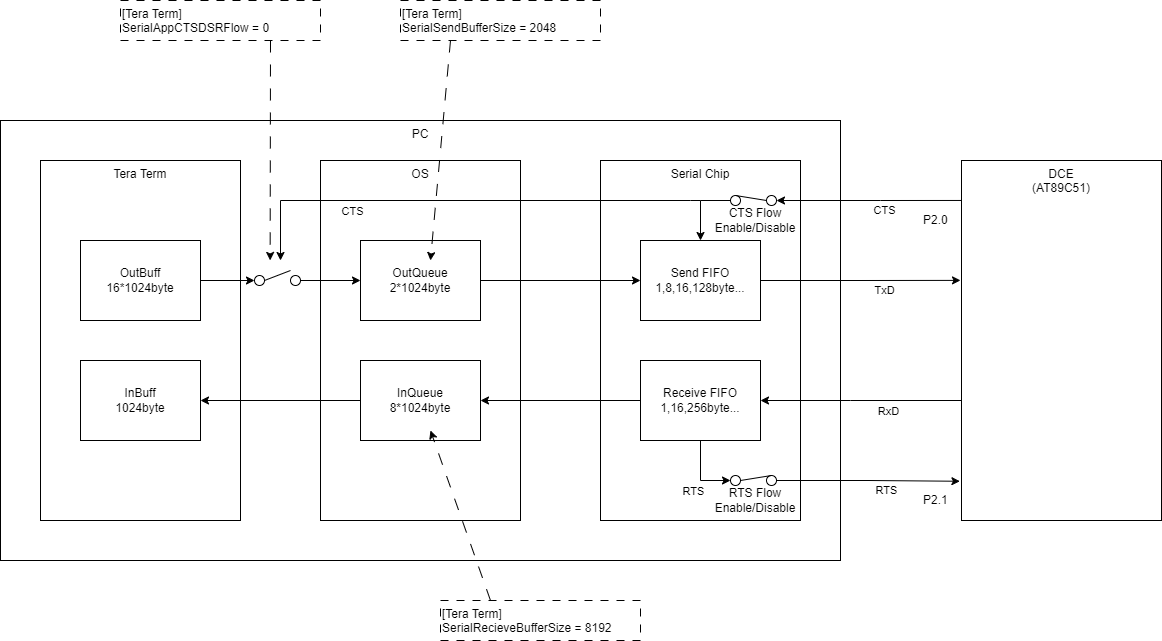

The diagram above was exported from draw.io. Its source (the exported page's mxGraphModel, read from the mxfile embedded in the PNG):
<mxGraphModel dx="1036" dy="1783" grid="1" gridSize="10" guides="1" tooltips="1" connect="1" arrows="1" fold="1" page="1" pageScale="1" pageWidth="827" pageHeight="1169" math="0" shadow="0">
  <root>
    <mxCell id="0" />
    <mxCell id="1" parent="0" />
    <mxCell id="ioeUskF0LvNoYCrA8RpN-43" value="PC" style="rounded=0;whiteSpace=wrap;html=1;verticalAlign=top;" parent="1" vertex="1">
      <mxGeometry x="80" y="80" width="840" height="440" as="geometry" />
    </mxCell>
    <mxCell id="ioeUskF0LvNoYCrA8RpN-16" value="Serial Chip" style="rounded=0;whiteSpace=wrap;html=1;verticalAlign=top;" parent="1" vertex="1">
      <mxGeometry x="680" y="120" width="200" height="360" as="geometry" />
    </mxCell>
    <mxCell id="ioeUskF0LvNoYCrA8RpN-15" value="OS" style="rounded=0;whiteSpace=wrap;html=1;verticalAlign=top;" parent="1" vertex="1">
      <mxGeometry x="400" y="120" width="200" height="360" as="geometry" />
    </mxCell>
    <mxCell id="ioeUskF0LvNoYCrA8RpN-7" value="Tera Term" style="rounded=0;whiteSpace=wrap;html=1;verticalAlign=top;" parent="1" vertex="1">
      <mxGeometry x="120" y="120" width="200" height="360" as="geometry" />
    </mxCell>
    <mxCell id="ioeUskF0LvNoYCrA8RpN-8" style="edgeStyle=orthogonalEdgeStyle;rounded=0;orthogonalLoop=1;jettySize=auto;html=1;entryX=0;entryY=0.5;entryDx=0;entryDy=0;" parent="1" source="ioeUskF0LvNoYCrA8RpN-1" target="ioeUskF0LvNoYCrA8RpN-9" edge="1">
      <mxGeometry relative="1" as="geometry">
        <mxPoint x="340" y="240" as="targetPoint" />
      </mxGeometry>
    </mxCell>
    <mxCell id="ioeUskF0LvNoYCrA8RpN-1" value="OutBuff&lt;br&gt;16*1024byte" style="rounded=0;whiteSpace=wrap;html=1;" parent="1" vertex="1">
      <mxGeometry x="160" y="200" width="120" height="80" as="geometry" />
    </mxCell>
    <mxCell id="ioeUskF0LvNoYCrA8RpN-14" style="edgeStyle=orthogonalEdgeStyle;rounded=0;orthogonalLoop=1;jettySize=auto;html=1;entryX=0;entryY=0.5;entryDx=0;entryDy=0;" parent="1" source="ioeUskF0LvNoYCrA8RpN-2" target="ioeUskF0LvNoYCrA8RpN-3" edge="1">
      <mxGeometry relative="1" as="geometry" />
    </mxCell>
    <mxCell id="ioeUskF0LvNoYCrA8RpN-2" value="OutQueue&lt;br&gt;2*1024byte" style="rounded=0;whiteSpace=wrap;html=1;" parent="1" vertex="1">
      <mxGeometry x="440" y="200" width="120" height="80" as="geometry" />
    </mxCell>
    <mxCell id="ioeUskF0LvNoYCrA8RpN-19" style="edgeStyle=orthogonalEdgeStyle;rounded=0;orthogonalLoop=1;jettySize=auto;html=1;entryX=-0.005;entryY=0.333;entryDx=0;entryDy=0;entryPerimeter=0;" parent="1" source="ioeUskF0LvNoYCrA8RpN-3" target="ioeUskF0LvNoYCrA8RpN-17" edge="1">
      <mxGeometry relative="1" as="geometry">
        <mxPoint x="1000" y="240" as="targetPoint" />
      </mxGeometry>
    </mxCell>
    <mxCell id="ioeUskF0LvNoYCrA8RpN-20" value="TxD" style="edgeLabel;html=1;align=center;verticalAlign=middle;resizable=0;points=[];" parent="ioeUskF0LvNoYCrA8RpN-19" vertex="1" connectable="0">
      <mxGeometry x="0.2034" y="1" relative="1" as="geometry">
        <mxPoint x="4" y="11" as="offset" />
      </mxGeometry>
    </mxCell>
    <mxCell id="ioeUskF0LvNoYCrA8RpN-3" value="Send FIFO&lt;br&gt;1,8,16,128byte..." style="rounded=0;whiteSpace=wrap;html=1;" parent="1" vertex="1">
      <mxGeometry x="720" y="200" width="120" height="80" as="geometry" />
    </mxCell>
    <mxCell id="ioeUskF0LvNoYCrA8RpN-26" style="edgeStyle=orthogonalEdgeStyle;rounded=0;orthogonalLoop=1;jettySize=auto;html=1;exitX=0.5;exitY=1;exitDx=0;exitDy=0;entryX=0;entryY=0.5;entryDx=0;entryDy=0;" parent="1" source="ioeUskF0LvNoYCrA8RpN-4" target="ioeUskF0LvNoYCrA8RpN-35" edge="1">
      <mxGeometry relative="1" as="geometry">
        <mxPoint x="770" y="410" as="sourcePoint" />
        <mxPoint x="810" y="436" as="targetPoint" />
        <Array as="points">
          <mxPoint x="780" y="440" />
        </Array>
      </mxGeometry>
    </mxCell>
    <mxCell id="ioeUskF0LvNoYCrA8RpN-27" value="RTS" style="edgeLabel;html=1;align=center;verticalAlign=middle;resizable=0;points=[];" parent="ioeUskF0LvNoYCrA8RpN-26" vertex="1" connectable="0">
      <mxGeometry x="0.6012" relative="1" as="geometry">
        <mxPoint x="-24" y="10" as="offset" />
      </mxGeometry>
    </mxCell>
    <mxCell id="ioeUskF0LvNoYCrA8RpN-28" style="edgeStyle=orthogonalEdgeStyle;rounded=0;orthogonalLoop=1;jettySize=auto;html=1;" parent="1" source="ioeUskF0LvNoYCrA8RpN-4" target="ioeUskF0LvNoYCrA8RpN-5" edge="1">
      <mxGeometry relative="1" as="geometry" />
    </mxCell>
    <mxCell id="ioeUskF0LvNoYCrA8RpN-4" value="Receive FIFO&lt;br&gt;1,16,256byte..." style="rounded=0;whiteSpace=wrap;html=1;" parent="1" vertex="1">
      <mxGeometry x="720" y="320" width="120" height="80" as="geometry" />
    </mxCell>
    <mxCell id="ioeUskF0LvNoYCrA8RpN-29" style="edgeStyle=orthogonalEdgeStyle;rounded=0;orthogonalLoop=1;jettySize=auto;html=1;entryX=1;entryY=0.5;entryDx=0;entryDy=0;" parent="1" source="ioeUskF0LvNoYCrA8RpN-5" target="ioeUskF0LvNoYCrA8RpN-6" edge="1">
      <mxGeometry relative="1" as="geometry" />
    </mxCell>
    <mxCell id="ioeUskF0LvNoYCrA8RpN-5" value="InQueue&lt;br&gt;8*1024byte" style="rounded=0;whiteSpace=wrap;html=1;" parent="1" vertex="1">
      <mxGeometry x="440" y="320" width="120" height="80" as="geometry" />
    </mxCell>
    <mxCell id="ioeUskF0LvNoYCrA8RpN-6" value="InBuff&lt;br&gt;1024byte" style="rounded=0;whiteSpace=wrap;html=1;" parent="1" vertex="1">
      <mxGeometry x="160" y="320" width="120" height="80" as="geometry" />
    </mxCell>
    <mxCell id="ioeUskF0LvNoYCrA8RpN-9" value="" style="ellipse;whiteSpace=wrap;html=1;aspect=fixed;direction=east;" parent="1" vertex="1">
      <mxGeometry x="334" y="235" width="10" height="10" as="geometry" />
    </mxCell>
    <mxCell id="ioeUskF0LvNoYCrA8RpN-13" style="edgeStyle=orthogonalEdgeStyle;rounded=0;orthogonalLoop=1;jettySize=auto;html=1;entryX=0;entryY=0.5;entryDx=0;entryDy=0;" parent="1" source="ioeUskF0LvNoYCrA8RpN-11" target="ioeUskF0LvNoYCrA8RpN-2" edge="1">
      <mxGeometry relative="1" as="geometry" />
    </mxCell>
    <mxCell id="ioeUskF0LvNoYCrA8RpN-11" value="" style="ellipse;whiteSpace=wrap;html=1;aspect=fixed;direction=east;" parent="1" vertex="1">
      <mxGeometry x="370" y="235" width="10" height="10" as="geometry" />
    </mxCell>
    <mxCell id="ioeUskF0LvNoYCrA8RpN-12" value="" style="endArrow=none;html=1;rounded=0;exitX=1;exitY=0.5;exitDx=0;exitDy=0;" parent="1" source="ioeUskF0LvNoYCrA8RpN-9" edge="1">
      <mxGeometry width="50" height="50" relative="1" as="geometry">
        <mxPoint x="350" y="300" as="sourcePoint" />
        <mxPoint x="370" y="230" as="targetPoint" />
      </mxGeometry>
    </mxCell>
    <mxCell id="ioeUskF0LvNoYCrA8RpN-18" value="CTS" style="edgeStyle=orthogonalEdgeStyle;rounded=0;orthogonalLoop=1;jettySize=auto;html=1;exitX=0;exitY=0.111;exitDx=0;exitDy=0;exitPerimeter=0;entryX=1;entryY=0.5;entryDx=0;entryDy=0;" parent="1" source="ioeUskF0LvNoYCrA8RpN-17" target="ioeUskF0LvNoYCrA8RpN-31" edge="1">
      <mxGeometry x="-0.1667" y="10" relative="1" as="geometry">
        <mxPoint x="920" y="140" as="targetPoint" />
        <Array as="points">
          <mxPoint x="960" y="160" />
        </Array>
        <mxPoint as="offset" />
      </mxGeometry>
    </mxCell>
    <mxCell id="ioeUskF0LvNoYCrA8RpN-21" style="edgeStyle=orthogonalEdgeStyle;rounded=0;orthogonalLoop=1;jettySize=auto;html=1;" parent="1" edge="1">
      <mxGeometry relative="1" as="geometry">
        <mxPoint x="360" y="220" as="targetPoint" />
        <mxPoint x="780" y="160" as="sourcePoint" />
        <Array as="points">
          <mxPoint x="770" y="160" />
          <mxPoint x="360" y="160" />
        </Array>
      </mxGeometry>
    </mxCell>
    <mxCell id="ioeUskF0LvNoYCrA8RpN-22" value="CTS" style="edgeLabel;html=1;align=center;verticalAlign=middle;resizable=0;points=[];" parent="ioeUskF0LvNoYCrA8RpN-21" vertex="1" connectable="0">
      <mxGeometry x="-0.2155" y="-2" relative="1" as="geometry">
        <mxPoint x="-161" y="12" as="offset" />
      </mxGeometry>
    </mxCell>
    <mxCell id="ioeUskF0LvNoYCrA8RpN-23" style="edgeStyle=orthogonalEdgeStyle;rounded=0;orthogonalLoop=1;jettySize=auto;html=1;" parent="1" source="ioeUskF0LvNoYCrA8RpN-17" target="ioeUskF0LvNoYCrA8RpN-4" edge="1">
      <mxGeometry relative="1" as="geometry">
        <Array as="points">
          <mxPoint x="930" y="360" />
          <mxPoint x="930" y="360" />
        </Array>
      </mxGeometry>
    </mxCell>
    <mxCell id="ioeUskF0LvNoYCrA8RpN-24" value="RxD" style="edgeLabel;html=1;align=center;verticalAlign=middle;resizable=0;points=[];" parent="ioeUskF0LvNoYCrA8RpN-23" vertex="1" connectable="0">
      <mxGeometry x="-0.3197" y="2" relative="1" as="geometry">
        <mxPoint x="-6" y="8" as="offset" />
      </mxGeometry>
    </mxCell>
    <mxCell id="ioeUskF0LvNoYCrA8RpN-17" value="DCE&lt;br&gt;(AT89C51)" style="rounded=0;whiteSpace=wrap;html=1;verticalAlign=top;" parent="1" vertex="1">
      <mxGeometry x="1041" y="120" width="200" height="360" as="geometry" />
    </mxCell>
    <mxCell id="ioeUskF0LvNoYCrA8RpN-33" style="edgeStyle=orthogonalEdgeStyle;rounded=0;orthogonalLoop=1;jettySize=auto;html=1;entryX=0.5;entryY=0;entryDx=0;entryDy=0;" parent="1" source="ioeUskF0LvNoYCrA8RpN-30" target="ioeUskF0LvNoYCrA8RpN-3" edge="1">
      <mxGeometry relative="1" as="geometry">
        <Array as="points">
          <mxPoint x="780" y="160" />
        </Array>
      </mxGeometry>
    </mxCell>
    <mxCell id="ioeUskF0LvNoYCrA8RpN-30" value="" style="ellipse;whiteSpace=wrap;html=1;aspect=fixed;direction=east;" parent="1" vertex="1">
      <mxGeometry x="810" y="155" width="10" height="10" as="geometry" />
    </mxCell>
    <mxCell id="ioeUskF0LvNoYCrA8RpN-31" value="" style="ellipse;whiteSpace=wrap;html=1;aspect=fixed;direction=east;" parent="1" vertex="1">
      <mxGeometry x="846" y="155" width="10" height="10" as="geometry" />
    </mxCell>
    <mxCell id="ioeUskF0LvNoYCrA8RpN-32" value="" style="endArrow=none;html=1;rounded=0;exitX=0;exitY=0.5;exitDx=0;exitDy=0;entryX=0.5;entryY=0;entryDx=0;entryDy=0;" parent="1" source="ioeUskF0LvNoYCrA8RpN-31" target="ioeUskF0LvNoYCrA8RpN-30" edge="1">
      <mxGeometry width="50" height="50" relative="1" as="geometry">
        <mxPoint x="826" y="230" as="sourcePoint" />
        <mxPoint x="846" y="160" as="targetPoint" />
      </mxGeometry>
    </mxCell>
    <mxCell id="ioeUskF0LvNoYCrA8RpN-34" value="CTS Flow Enable/Disable" style="text;html=1;strokeColor=none;fillColor=none;align=center;verticalAlign=middle;whiteSpace=wrap;rounded=0;" parent="1" vertex="1">
      <mxGeometry x="790" y="165" width="90" height="30" as="geometry" />
    </mxCell>
    <mxCell id="ioeUskF0LvNoYCrA8RpN-35" value="" style="ellipse;whiteSpace=wrap;html=1;aspect=fixed;direction=east;" parent="1" vertex="1">
      <mxGeometry x="810" y="435" width="10" height="10" as="geometry" />
    </mxCell>
    <mxCell id="ioeUskF0LvNoYCrA8RpN-38" style="edgeStyle=orthogonalEdgeStyle;rounded=0;orthogonalLoop=1;jettySize=auto;html=1;entryX=-0.008;entryY=0.891;entryDx=0;entryDy=0;entryPerimeter=0;" parent="1" source="ioeUskF0LvNoYCrA8RpN-36" target="ioeUskF0LvNoYCrA8RpN-17" edge="1">
      <mxGeometry relative="1" as="geometry" />
    </mxCell>
    <mxCell id="ioeUskF0LvNoYCrA8RpN-39" value="RTS" style="edgeLabel;html=1;align=center;verticalAlign=middle;resizable=0;points=[];" parent="ioeUskF0LvNoYCrA8RpN-38" vertex="1" connectable="0">
      <mxGeometry x="0.2357" relative="1" as="geometry">
        <mxPoint x="-4" y="9" as="offset" />
      </mxGeometry>
    </mxCell>
    <mxCell id="ioeUskF0LvNoYCrA8RpN-36" value="" style="ellipse;whiteSpace=wrap;html=1;aspect=fixed;direction=east;" parent="1" vertex="1">
      <mxGeometry x="846" y="435" width="10" height="10" as="geometry" />
    </mxCell>
    <mxCell id="ioeUskF0LvNoYCrA8RpN-37" value="" style="endArrow=none;html=1;rounded=0;exitX=1;exitY=0.5;exitDx=0;exitDy=0;entryX=0.5;entryY=0;entryDx=0;entryDy=0;" parent="1" source="ioeUskF0LvNoYCrA8RpN-35" target="ioeUskF0LvNoYCrA8RpN-36" edge="1">
      <mxGeometry width="50" height="50" relative="1" as="geometry">
        <mxPoint x="826" y="500" as="sourcePoint" />
        <mxPoint x="846" y="430" as="targetPoint" />
      </mxGeometry>
    </mxCell>
    <mxCell id="ioeUskF0LvNoYCrA8RpN-40" value="RTS Flow Enable/Disable" style="text;html=1;strokeColor=none;fillColor=none;align=center;verticalAlign=middle;whiteSpace=wrap;rounded=0;" parent="1" vertex="1">
      <mxGeometry x="790" y="445" width="90" height="30" as="geometry" />
    </mxCell>
    <mxCell id="ioeUskF0LvNoYCrA8RpN-41" value="P2.1" style="text;html=1;strokeColor=none;fillColor=none;align=left;verticalAlign=middle;whiteSpace=wrap;rounded=0;" parent="1" vertex="1">
      <mxGeometry x="1001" y="445" width="60" height="30" as="geometry" />
    </mxCell>
    <mxCell id="ioeUskF0LvNoYCrA8RpN-42" value="P2.0" style="text;html=1;strokeColor=none;fillColor=none;align=left;verticalAlign=middle;whiteSpace=wrap;rounded=0;" parent="1" vertex="1">
      <mxGeometry x="1001" y="165" width="60" height="30" as="geometry" />
    </mxCell>
    <mxCell id="ZjZdz6X47dBz3Dx1Ca9F-4" style="rounded=0;orthogonalLoop=1;jettySize=auto;html=1;exitX=0.75;exitY=1;exitDx=0;exitDy=0;entryX=0.321;entryY=0.318;entryDx=0;entryDy=0;entryPerimeter=0;dashed=1;dashPattern=12 12;" parent="1" source="ZjZdz6X47dBz3Dx1Ca9F-2" target="ioeUskF0LvNoYCrA8RpN-43" edge="1">
      <mxGeometry relative="1" as="geometry">
        <mxPoint x="260" y="40" as="targetPoint" />
      </mxGeometry>
    </mxCell>
    <mxCell id="ZjZdz6X47dBz3Dx1Ca9F-2" value="[Tera Term]&lt;br style=&quot;border-color: var(--border-color);&quot;&gt;&lt;div style=&quot;border-color: var(--border-color);&quot;&gt;&lt;span style=&quot;border-color: var(--border-color); background-color: initial;&quot;&gt;SerialAppCTSDSRFlow = 0&lt;/span&gt;&lt;/div&gt;" style="text;html=1;strokeColor=default;fillColor=none;align=left;verticalAlign=top;whiteSpace=wrap;rounded=0;dashed=1;dashPattern=8 8;" parent="1" vertex="1">
      <mxGeometry x="200" y="-40" width="200" height="40" as="geometry" />
    </mxCell>
    <mxCell id="ZjZdz6X47dBz3Dx1Ca9F-6" value="&lt;div&gt;[Tera Term]&lt;/div&gt;&lt;div&gt;SerialSendBufferSize = 2048&lt;/div&gt;" style="text;html=1;strokeColor=default;fillColor=none;align=left;verticalAlign=top;whiteSpace=wrap;rounded=0;dashed=1;dashPattern=8 8;" parent="1" vertex="1">
      <mxGeometry x="480" y="-40" width="200" height="40" as="geometry" />
    </mxCell>
    <mxCell id="ZjZdz6X47dBz3Dx1Ca9F-7" style="rounded=0;orthogonalLoop=1;jettySize=auto;html=1;exitX=0.25;exitY=1;exitDx=0;exitDy=0;entryX=0.583;entryY=0.25;entryDx=0;entryDy=0;entryPerimeter=0;dashed=1;dashPattern=12 12;" parent="1" source="ZjZdz6X47dBz3Dx1Ca9F-6" target="ioeUskF0LvNoYCrA8RpN-2" edge="1">
      <mxGeometry relative="1" as="geometry">
        <mxPoint x="359.6399999999999" y="229.91999999999985" as="targetPoint" />
        <mxPoint x="306.5" y="20" as="sourcePoint" />
      </mxGeometry>
    </mxCell>
    <mxCell id="ZjZdz6X47dBz3Dx1Ca9F-8" value="&lt;div&gt;[Tera Term]&lt;/div&gt;&lt;div&gt;SerialRecieveBufferSize = 8192&lt;/div&gt;" style="text;html=1;strokeColor=default;fillColor=none;align=left;verticalAlign=top;whiteSpace=wrap;rounded=0;dashed=1;dashPattern=8 8;" parent="1" vertex="1">
      <mxGeometry x="520" y="560" width="200" height="40" as="geometry" />
    </mxCell>
    <mxCell id="ZjZdz6X47dBz3Dx1Ca9F-9" style="rounded=0;orthogonalLoop=1;jettySize=auto;html=1;exitX=0.25;exitY=0;exitDx=0;exitDy=0;entryX=0.583;entryY=0.875;entryDx=0;entryDy=0;entryPerimeter=0;dashed=1;dashPattern=12 12;" parent="1" source="ZjZdz6X47dBz3Dx1Ca9F-8" target="ioeUskF0LvNoYCrA8RpN-5" edge="1">
      <mxGeometry relative="1" as="geometry">
        <mxPoint x="519.9599999999998" y="230" as="targetPoint" />
        <mxPoint x="537.5" y="10" as="sourcePoint" />
      </mxGeometry>
    </mxCell>
  </root>
</mxGraphModel>